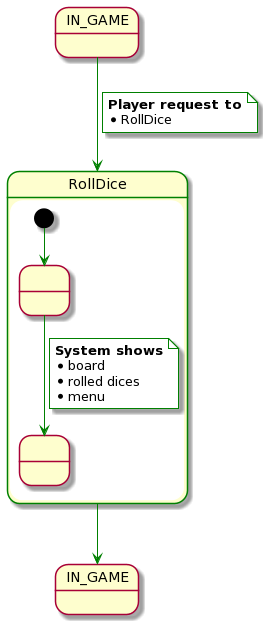

The diagram above was rendered by PlantUML. Its source (embedded in the PNG):
@startuml
state IN_GAME
state IN_GAME2 as "IN_GAME"

state RollDice ##green {
    state " " as 1
    state " " as 2

    [*] -[#green]-> 1
    1 -[#green]-> 2
    note on link #white
        <b>System shows</b>
        * board
        * rolled dices
        * menu
    end note

}

IN_GAME -[#green]-> RollDice
note on link #white
    <b>Player request to</b>
    * RollDice
end note

RollDice -[#green]-> IN_GAME2
@enduml